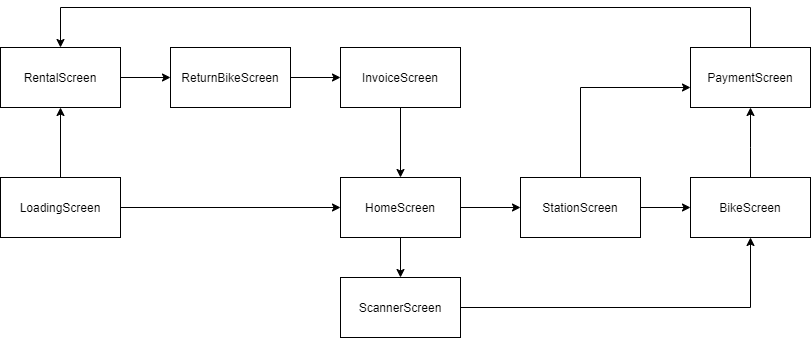

The diagram above was exported from draw.io. Its source (the exported page's mxGraphModel, read from the mxfile embedded in the PNG):
<mxGraphModel dx="1097" dy="777" grid="1" gridSize="10" guides="1" tooltips="1" connect="1" arrows="1" fold="1" page="1" pageScale="1" pageWidth="827" pageHeight="1169" math="0" shadow="0">
  <root>
    <mxCell id="0" />
    <mxCell id="1" parent="0" />
    <mxCell id="xSEPlCzipGaBiMUOdUb4-8" style="edgeStyle=orthogonalEdgeStyle;rounded=0;orthogonalLoop=1;jettySize=auto;html=1;" edge="1" parent="1" source="xSEPlCzipGaBiMUOdUb4-1" target="xSEPlCzipGaBiMUOdUb4-6">
      <mxGeometry relative="1" as="geometry" />
    </mxCell>
    <mxCell id="xSEPlCzipGaBiMUOdUb4-14" style="edgeStyle=orthogonalEdgeStyle;rounded=0;orthogonalLoop=1;jettySize=auto;html=1;" edge="1" parent="1" source="xSEPlCzipGaBiMUOdUb4-1" target="xSEPlCzipGaBiMUOdUb4-7">
      <mxGeometry relative="1" as="geometry">
        <Array as="points">
          <mxPoint x="90" y="330" />
          <mxPoint x="90" y="330" />
        </Array>
      </mxGeometry>
    </mxCell>
    <mxCell id="xSEPlCzipGaBiMUOdUb4-1" value="LoadingScreen" style="rounded=0;whiteSpace=wrap;html=1;" vertex="1" parent="1">
      <mxGeometry x="30" y="430" width="120" height="60" as="geometry" />
    </mxCell>
    <mxCell id="xSEPlCzipGaBiMUOdUb4-13" style="edgeStyle=orthogonalEdgeStyle;rounded=0;orthogonalLoop=1;jettySize=auto;html=1;" edge="1" parent="1" source="xSEPlCzipGaBiMUOdUb4-2" target="xSEPlCzipGaBiMUOdUb4-7">
      <mxGeometry relative="1" as="geometry">
        <Array as="points">
          <mxPoint x="780" y="260" />
          <mxPoint x="90" y="260" />
        </Array>
      </mxGeometry>
    </mxCell>
    <mxCell id="xSEPlCzipGaBiMUOdUb4-2" value="PaymentScreen" style="rounded=0;whiteSpace=wrap;html=1;" vertex="1" parent="1">
      <mxGeometry x="720" y="300" width="120" height="60" as="geometry" />
    </mxCell>
    <mxCell id="xSEPlCzipGaBiMUOdUb4-11" style="edgeStyle=orthogonalEdgeStyle;rounded=0;orthogonalLoop=1;jettySize=auto;html=1;" edge="1" parent="1" source="xSEPlCzipGaBiMUOdUb4-3" target="xSEPlCzipGaBiMUOdUb4-2">
      <mxGeometry relative="1" as="geometry">
        <Array as="points">
          <mxPoint x="780" y="400" />
          <mxPoint x="780" y="400" />
        </Array>
      </mxGeometry>
    </mxCell>
    <mxCell id="xSEPlCzipGaBiMUOdUb4-3" value="BikeScreen" style="rounded=0;whiteSpace=wrap;html=1;" vertex="1" parent="1">
      <mxGeometry x="720" y="430" width="120" height="60" as="geometry" />
    </mxCell>
    <mxCell id="xSEPlCzipGaBiMUOdUb4-10" style="edgeStyle=orthogonalEdgeStyle;rounded=0;orthogonalLoop=1;jettySize=auto;html=1;" edge="1" parent="1" source="xSEPlCzipGaBiMUOdUb4-4" target="xSEPlCzipGaBiMUOdUb4-3">
      <mxGeometry relative="1" as="geometry" />
    </mxCell>
    <mxCell id="xSEPlCzipGaBiMUOdUb4-17" style="edgeStyle=orthogonalEdgeStyle;rounded=0;orthogonalLoop=1;jettySize=auto;html=1;" edge="1" parent="1" source="xSEPlCzipGaBiMUOdUb4-4" target="xSEPlCzipGaBiMUOdUb4-2">
      <mxGeometry relative="1" as="geometry">
        <Array as="points">
          <mxPoint x="610" y="340" />
        </Array>
      </mxGeometry>
    </mxCell>
    <mxCell id="xSEPlCzipGaBiMUOdUb4-4" value="StationScreen" style="rounded=0;whiteSpace=wrap;html=1;" vertex="1" parent="1">
      <mxGeometry x="550" y="430" width="120" height="60" as="geometry" />
    </mxCell>
    <mxCell id="xSEPlCzipGaBiMUOdUb4-16" style="edgeStyle=orthogonalEdgeStyle;rounded=0;orthogonalLoop=1;jettySize=auto;html=1;entryX=0;entryY=0.5;entryDx=0;entryDy=0;" edge="1" parent="1" source="xSEPlCzipGaBiMUOdUb4-5" target="xSEPlCzipGaBiMUOdUb4-18">
      <mxGeometry relative="1" as="geometry" />
    </mxCell>
    <mxCell id="xSEPlCzipGaBiMUOdUb4-5" value="ReturnBikeScreen" style="rounded=0;whiteSpace=wrap;html=1;" vertex="1" parent="1">
      <mxGeometry x="200" y="300" width="120" height="60" as="geometry" />
    </mxCell>
    <mxCell id="xSEPlCzipGaBiMUOdUb4-9" style="edgeStyle=orthogonalEdgeStyle;rounded=0;orthogonalLoop=1;jettySize=auto;html=1;" edge="1" parent="1" source="xSEPlCzipGaBiMUOdUb4-6" target="xSEPlCzipGaBiMUOdUb4-4">
      <mxGeometry relative="1" as="geometry" />
    </mxCell>
    <mxCell id="xSEPlCzipGaBiMUOdUb4-21" style="edgeStyle=orthogonalEdgeStyle;rounded=0;orthogonalLoop=1;jettySize=auto;html=1;entryX=0.5;entryY=0;entryDx=0;entryDy=0;" edge="1" parent="1" source="xSEPlCzipGaBiMUOdUb4-6" target="xSEPlCzipGaBiMUOdUb4-20">
      <mxGeometry relative="1" as="geometry" />
    </mxCell>
    <mxCell id="xSEPlCzipGaBiMUOdUb4-6" value="HomeScreen" style="rounded=0;whiteSpace=wrap;html=1;" vertex="1" parent="1">
      <mxGeometry x="370" y="430" width="120" height="60" as="geometry" />
    </mxCell>
    <mxCell id="xSEPlCzipGaBiMUOdUb4-15" style="edgeStyle=orthogonalEdgeStyle;rounded=0;orthogonalLoop=1;jettySize=auto;html=1;" edge="1" parent="1" source="xSEPlCzipGaBiMUOdUb4-7" target="xSEPlCzipGaBiMUOdUb4-5">
      <mxGeometry relative="1" as="geometry" />
    </mxCell>
    <mxCell id="xSEPlCzipGaBiMUOdUb4-7" value="RentalScreen" style="rounded=0;whiteSpace=wrap;html=1;" vertex="1" parent="1">
      <mxGeometry x="30" y="300" width="120" height="60" as="geometry" />
    </mxCell>
    <mxCell id="xSEPlCzipGaBiMUOdUb4-19" style="edgeStyle=orthogonalEdgeStyle;rounded=0;orthogonalLoop=1;jettySize=auto;html=1;exitX=0.5;exitY=1;exitDx=0;exitDy=0;entryX=0.5;entryY=0;entryDx=0;entryDy=0;" edge="1" parent="1" source="xSEPlCzipGaBiMUOdUb4-18" target="xSEPlCzipGaBiMUOdUb4-6">
      <mxGeometry relative="1" as="geometry" />
    </mxCell>
    <mxCell id="xSEPlCzipGaBiMUOdUb4-18" value="InvoiceScreen" style="rounded=0;whiteSpace=wrap;html=1;" vertex="1" parent="1">
      <mxGeometry x="370" y="300" width="120" height="60" as="geometry" />
    </mxCell>
    <mxCell id="xSEPlCzipGaBiMUOdUb4-22" style="edgeStyle=orthogonalEdgeStyle;rounded=0;orthogonalLoop=1;jettySize=auto;html=1;entryX=0.5;entryY=1;entryDx=0;entryDy=0;" edge="1" parent="1" source="xSEPlCzipGaBiMUOdUb4-20" target="xSEPlCzipGaBiMUOdUb4-3">
      <mxGeometry relative="1" as="geometry" />
    </mxCell>
    <mxCell id="xSEPlCzipGaBiMUOdUb4-20" value="ScannerScreen" style="rounded=0;whiteSpace=wrap;html=1;" vertex="1" parent="1">
      <mxGeometry x="370" y="530" width="120" height="60" as="geometry" />
    </mxCell>
  </root>
</mxGraphModel>